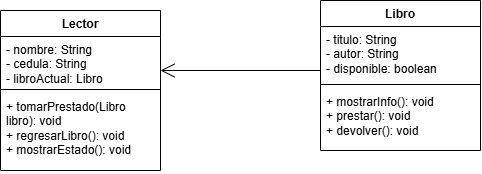

The diagram above was exported from draw.io. Its source (the exported page's mxGraphModel, read from the mxfile embedded in the PNG):
<mxGraphModel dx="1173" dy="597" grid="1" gridSize="10" guides="1" tooltips="1" connect="1" arrows="1" fold="1" page="1" pageScale="1" pageWidth="827" pageHeight="1169" math="0" shadow="0">
  <root>
    <mxCell id="0" />
    <mxCell id="1" parent="0" />
    <mxCell id="lz0yPk_I_H7SqHBBMwtL-2" parent="1" style="swimlane;fontStyle=1;align=center;verticalAlign=top;childLayout=stackLayout;horizontal=1;startSize=26;horizontalStack=0;resizeParent=1;resizeParentMax=0;resizeLast=0;collapsible=1;marginBottom=0;whiteSpace=wrap;html=1;" value="Lector" vertex="1">
      <mxGeometry height="160" width="160" x="60" y="60" as="geometry" />
    </mxCell>
    <mxCell id="lz0yPk_I_H7SqHBBMwtL-3" parent="lz0yPk_I_H7SqHBBMwtL-2" style="text;strokeColor=none;fillColor=none;align=left;verticalAlign=top;spacingLeft=4;spacingRight=4;overflow=hidden;rotatable=0;points=[[0,0.5],[1,0.5]];portConstraint=eastwest;whiteSpace=wrap;html=1;" value="- nombre: String&lt;div&gt;- cedula: String&lt;/div&gt;&lt;div&gt;- libroActual: Libro&lt;/div&gt;" vertex="1">
      <mxGeometry height="49" width="160" y="26" as="geometry" />
    </mxCell>
    <mxCell id="lz0yPk_I_H7SqHBBMwtL-4" parent="lz0yPk_I_H7SqHBBMwtL-2" style="line;strokeWidth=1;fillColor=none;align=left;verticalAlign=middle;spacingTop=-1;spacingLeft=3;spacingRight=3;rotatable=0;labelPosition=right;points=[];portConstraint=eastwest;strokeColor=inherit;labelPerimeter=1;" value="" vertex="1">
      <mxGeometry height="8" width="160" y="75" as="geometry" />
    </mxCell>
    <mxCell id="lz0yPk_I_H7SqHBBMwtL-5" parent="lz0yPk_I_H7SqHBBMwtL-2" style="text;strokeColor=none;fillColor=none;align=left;verticalAlign=top;spacingLeft=4;spacingRight=4;overflow=hidden;rotatable=0;points=[[0,0.5],[1,0.5]];portConstraint=eastwest;whiteSpace=wrap;html=1;" value="+ tomarPrestado(Libro libro): void&lt;div&gt;+ regresarLibro(): void&lt;br&gt;&lt;div&gt;+ mostrarEstado(): void&lt;/div&gt;&lt;/div&gt;" vertex="1">
      <mxGeometry height="77" width="160" y="83" as="geometry" />
    </mxCell>
    <mxCell id="lz0yPk_I_H7SqHBBMwtL-6" parent="1" style="swimlane;fontStyle=1;align=center;verticalAlign=top;childLayout=stackLayout;horizontal=1;startSize=26;horizontalStack=0;resizeParent=1;resizeParentMax=0;resizeLast=0;collapsible=1;marginBottom=0;whiteSpace=wrap;html=1;" value="Libro" vertex="1">
      <mxGeometry height="150" width="160" x="380" y="50" as="geometry" />
    </mxCell>
    <mxCell id="lz0yPk_I_H7SqHBBMwtL-7" parent="lz0yPk_I_H7SqHBBMwtL-6" style="text;strokeColor=none;fillColor=none;align=left;verticalAlign=top;spacingLeft=4;spacingRight=4;overflow=hidden;rotatable=0;points=[[0,0.5],[1,0.5]];portConstraint=eastwest;whiteSpace=wrap;html=1;" value="- titulo: String&lt;div&gt;- autor: String&lt;/div&gt;&lt;div&gt;- disponible: boolean&lt;/div&gt;" vertex="1">
      <mxGeometry height="54" width="160" y="26" as="geometry" />
    </mxCell>
    <mxCell id="lz0yPk_I_H7SqHBBMwtL-8" parent="lz0yPk_I_H7SqHBBMwtL-6" style="line;strokeWidth=1;fillColor=none;align=left;verticalAlign=middle;spacingTop=-1;spacingLeft=3;spacingRight=3;rotatable=0;labelPosition=right;points=[];portConstraint=eastwest;strokeColor=inherit;labelPerimeter=1;" value="" vertex="1">
      <mxGeometry height="8" width="160" y="80" as="geometry" />
    </mxCell>
    <mxCell id="lz0yPk_I_H7SqHBBMwtL-9" parent="lz0yPk_I_H7SqHBBMwtL-6" style="text;strokeColor=none;fillColor=none;align=left;verticalAlign=top;spacingLeft=4;spacingRight=4;overflow=hidden;rotatable=0;points=[[0,0.5],[1,0.5]];portConstraint=eastwest;whiteSpace=wrap;html=1;" value="&lt;div&gt;+ mostrarInfo(): void&lt;/div&gt;+ prestar(): void&lt;br&gt;&lt;div&gt;+ devolver(): void&lt;/div&gt;&lt;div&gt;&lt;br&gt;&lt;/div&gt;" vertex="1">
      <mxGeometry height="62" width="160" y="88" as="geometry" />
    </mxCell>
    <mxCell id="V0mY7l_haeKAGKTfC2rX-1" edge="1" parent="1" style="endArrow=open;endFill=1;endSize=12;html=1;rounded=0;defaultLabelBackgroundColor=page;" value="">
      <mxGeometry relative="1" width="160" as="geometry">
        <mxPoint x="380" y="120" as="sourcePoint" />
        <mxPoint x="220" y="120" as="targetPoint" />
      </mxGeometry>
    </mxCell>
  </root>
</mxGraphModel>